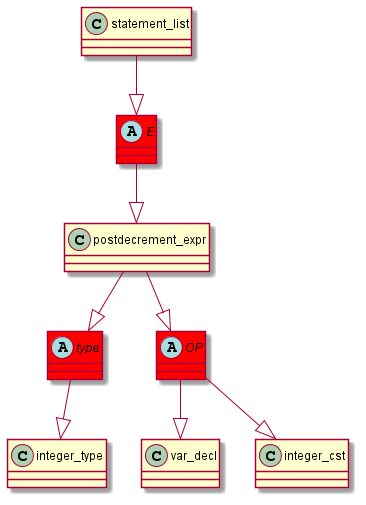

The diagram above was rendered by PlantUML. Its source (embedded in the PNG):
@startuml
abstract class	E	 #red	
E	 --|> 	postdecrement_expr	
statement_list	 --|> 	E	
abstract class	type	 #red	
type	 --|> 	integer_type	
postdecrement_expr	 --|> 	type	
abstract class	OP	 #red	
OP	 --|> 	var_decl	
postdecrement_expr	 --|> 	OP	
OP	 --|> 	integer_cst	
@enduml